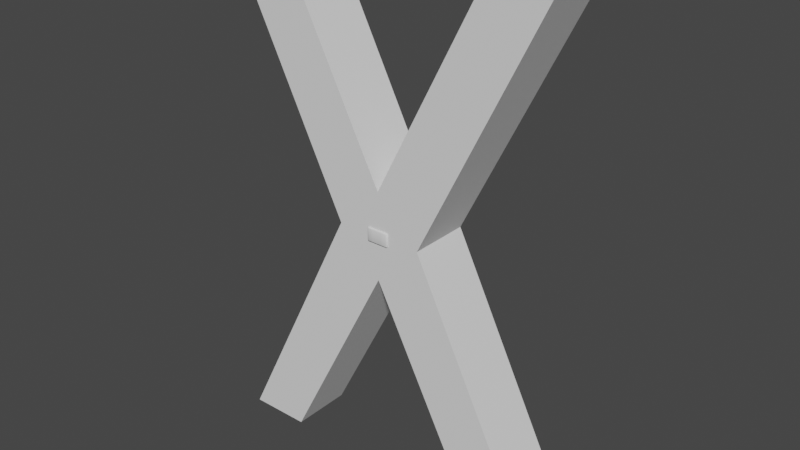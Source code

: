# Source: intenal_models.blend  (saved by Blender 2.91.10; exported with 4.5.12 LTS)
import bpy
from mathutils import Matrix  # noqa: F401  (used for matrix-valued properties, if any)

bpy.ops.wm.read_factory_settings(use_empty=True)
scene = bpy.context.scene
scene.name = 'Scene'

# ---- collections
col_workspace_gizmos = bpy.data.collections.new('Workspace_Gizmos'); scene.collection.children.link(col_workspace_gizmos)
col_workspace_primitves = bpy.data.collections.new('Workspace_Primitves'); scene.collection.children.link(col_workspace_primitves)
col_workspace_other = bpy.data.collections.new('Workspace_Other'); scene.collection.children.link(col_workspace_other)

# ---- world
world_world = bpy.data.worlds.new('World'); scene.world = world_world
world_world.use_nodes = True; world_world.node_tree.nodes.clear()
_N = world_world.node_tree.nodes; _L = world_world.node_tree.links
n0 = _N.new('ShaderNodeOutputWorld'); n0.name = 'World Output'; n0.location = (300, 300)
n1 = _N.new('ShaderNodeBackground'); n1.name = 'Background'; n1.location = (10, 300)
n1.inputs[0].default_value = (0.05088, 0.05088, 0.05088, 1.0)
_L.new(n1.outputs[0], n0.inputs[0])
n0.is_active_output = True
world_world.color = (0.05088, 0.05088, 0.05088)
world_world.use_sun_shadow = False
world_world.sun_shadow_jitter_overblur = 0.0

# ---- meshes
me_cube_002 = bpy.data.meshes.new('Cube.002')
me_cube_002.from_pydata([(-0.1816, -0.5263, 0.1122), (-0.1816, -0.1783, 0.1122), (-0.3798, 0.3373, 0.3351), (-0.492, 0.3373, 0.3351), (-0.3798, 0.3373, 0.2229), (-0.492, 0.3373, 0.2229), (-0.3798, 0.229, 0.2229), (-0.0694, -0.1783, 0.1122), (-0.492, 0.229, 0.2229), (-0.0694, -0.5263, 0.1122), (-0.3798, 0.229, 0.3351), (-0.492, 0.229, 0.3351), (0.1816, -0.5263, 0.1122), (0.1816, -0.1783, 0.1122), (0.3798, 0.3373, 0.3351), (0.492, 0.3373, 0.3351), (0.3798, 0.3373, 0.2229), (0.492, 0.3373, 0.2229), (0.3798, 0.229, 0.2229), (0.0694, -0.1783, 0.1122), (0.492, 0.229, 0.2229), (0.0694, -0.5263, 0.1122), (0.3798, 0.229, 0.3351), (0.492, 0.229, 0.3351), (-0.1816, -0.5263, -0.1122), (-0.1816, -0.1783, -0.1122), (-0.3798, 0.3373, -0.3351), (-0.492, 0.3373, -0.3351), (-0.3798, 0.3373, -0.2229), (-0.492, 0.3373, -0.2229), (-0.3798, 0.229, -0.2229), (-0.0694, -0.1783, -0.1122), (-0.492, 0.229, -0.2229), (-0.0694, -0.5263, -0.1122), (-0.1816, -0.5263, 0.0), (-0.1816, -0.1783, 0.0), (-0.3798, 0.229, -0.3351), (-0.492, 0.229, -0.3351), (-0.0694, -0.5263, 0.0), (-0.0694, -0.1783, 0.0), (0.1816, -0.5263, -0.1122), (0.1816, -0.1783, -0.1122), (0.3798, 0.3373, -0.3351), (0.492, 0.3373, -0.3351), (0.3798, 0.3373, -0.2229), (0.492, 0.3373, -0.2229), (0.3798, 0.229, -0.2229), (0.0694, -0.1783, -0.1122), (0.492, 0.229, -0.2229), (0.0694, -0.5263, -0.1122), (0.1816, -0.5263, 0.0), (0.1816, -0.1783, 0.0), (0.3798, 0.229, -0.3351), (0.492, 0.229, -0.3351), (0.0694, -0.5263, 0.0), (0.0694, -0.1783, 0.0)], [], [(34, 0, 1, 35), (1, 7, 10, 11), (38, 9, 0, 34), (7, 1, 0, 9), (5, 3, 2, 4), (39, 35, 8, 6), (7, 39, 6, 10), (8, 11, 3, 5), (11, 10, 2, 3), (35, 1, 11, 8), (14, 16, 4, 2), (18, 22, 10, 6), (47, 49, 33, 31), (55, 39, 7, 19), (21, 9, 38, 54), (50, 51, 13, 12), (48, 45, 17, 20), (13, 23, 22, 19), (54, 50, 12, 21), (19, 21, 12, 13), (17, 16, 14, 15), (30, 28, 4, 6), (55, 18, 20, 51), (19, 22, 18, 55), (20, 17, 15, 23), (45, 44, 16, 17), (23, 15, 14, 22), (51, 20, 23, 13), (29, 32, 8, 5), (16, 18, 6, 4), (22, 14, 2, 10), (34, 35, 25, 24), (25, 37, 36, 31), (38, 34, 24, 33), (31, 33, 24, 25), (29, 28, 26, 27), (39, 30, 32, 35), (31, 36, 30, 39), (32, 29, 27, 37), (37, 27, 26, 36), (35, 32, 37, 25), (52, 46, 30, 36), (44, 42, 26, 28), (55, 47, 31, 39), (49, 54, 38, 33), (50, 40, 41, 51), (46, 48, 20, 18), (41, 47, 52, 53), (54, 49, 40, 50), (47, 41, 40, 49), (45, 43, 42, 44), (32, 30, 6, 8), (55, 51, 48, 46), (47, 55, 46, 52), (28, 29, 5, 4), (48, 53, 43, 45), (44, 46, 18, 16), (53, 52, 42, 43), (51, 41, 53, 48), (19, 7, 9, 21), (46, 44, 28, 30), (42, 52, 36, 26)])
me_cube_002.polygons.foreach_set('use_smooth', [True] * 62)
_uv = me_cube_002.uv_layers.new(name='UVMap')
_uv.uv.foreach_set('vector', [0.5, 0.0, 0.625, 0.0, 0.625, 0.25, 0.5, 0.25, 0.875, 0.5, 0.75, 0.5, 0.75, 0.5, 0.875, 0.5, 0.5, 0.875, 0.625, 0.875, 0.625, 1.0, 0.5, 1.0, 0.75, 0.5, 0.875, 0.5, 0.875, 0.75, 0.75, 0.75, 0.5, 0.25, 0.625, 0.25, 0.625, 0.375, 0.5, 0.375, 0.0, 0.0, 0.0, 0.0, 0.0, 0.0, 0.0, 0.0, 0.0, 0.0, 0.0, 0.0, 0.0, 0.0, 0.0, 0.0, 0.5, 0.25, 0.625, 0.25, 0.625, 0.25, 0.5, 0.25, 0.875, 0.5, 0.75, 0.5, 0.75, 0.5, 0.875, 0.5, 0.5, 0.25, 0.625, 0.25, 0.625, 0.25, 0.5, 0.25, 0.625, 0.375, 0.5, 0.375, 0.5, 0.375, 0.625, 0.375, 0.0, 0.0, 0.0, 0.0, 0.0, 0.0, 0.0, 0.0, 0.75, 0.5, 0.75, 0.75, 0.75, 0.75, 0.75, 0.5, 0.0, 0.0, 0.0, 0.0, 0.0, 0.0, 0.0, 0.0, 0.625, 0.875, 0.625, 0.875, 0.5, 0.875, 0.5, 0.875, 0.5, 0.0, 0.5, 0.25, 0.625, 0.25, 0.625, 0.0, 0.5, 0.25, 0.5, 0.25, 0.5, 0.25, 0.5, 0.25, 0.875, 0.5, 0.875, 0.5, 0.75, 0.5, 0.75, 0.5, 0.5, 0.875, 0.5, 1.0, 0.625, 1.0, 0.625, 0.875, 0.75, 0.5, 0.75, 0.75, 0.875, 0.75, 0.875, 0.5, 0.5, 0.25, 0.5, 0.375, 0.625, 0.375, 0.625, 0.25, 0.0, 0.0, 0.0, 0.0, 0.0, 0.0, 0.0, 0.0, 0.0, 0.0, 0.0, 0.0, 0.0, 0.0, 0.0, 0.0, 0.0, 0.0, 0.0, 0.0, 0.0, 0.0, 0.0, 0.0, 0.5, 0.25, 0.5, 0.25, 0.625, 0.25, 0.625, 0.25, 0.5, 0.25, 0.5, 0.375, 0.5, 0.375, 0.5, 0.25, 0.875, 0.5, 0.875, 0.5, 0.75, 0.5, 0.75, 0.5, 0.5, 0.25, 0.5, 0.25, 0.625, 0.25, 0.625, 0.25, 0.5, 0.25, 0.5, 0.25, 0.5, 0.25, 0.5, 0.25, 0.0, 0.0, 0.0, 0.0, 0.0, 0.0, 0.0, 0.0, 0.75, 0.5, 0.75, 0.5, 0.75, 0.5, 0.75, 0.5, 0.5, 0.0, 0.5, 0.25, 0.625, 0.25, 0.625, 0.0, 0.875, 0.5, 0.875, 0.5, 0.75, 0.5, 0.75, 0.5, 0.5, 0.875, 0.5, 1.0, 0.625, 1.0, 0.625, 0.875, 0.75, 0.5, 0.75, 0.75, 0.875, 0.75, 0.875, 0.5, 0.5, 0.25, 0.5, 0.375, 0.625, 0.375, 0.625, 0.25, 0.0, 0.0, 0.0, 0.0, 0.0, 0.0, 0.0, 0.0, 0.0, 0.0, 0.0, 0.0, 0.0, 0.0, 0.0, 0.0, 0.5, 0.25, 0.5, 0.25, 0.625, 0.25, 0.625, 0.25, 0.875, 0.5, 0.875, 0.5, 0.75, 0.5, 0.75, 0.5, 0.5, 0.25, 0.5, 0.25, 0.625, 0.25, 0.625, 0.25, 0.0, 0.0, 0.0, 0.0, 0.0, 0.0, 0.0, 0.0, 0.5, 0.375, 0.625, 0.375, 0.625, 0.375, 0.5, 0.375, 0.0, 0.0, 0.0, 0.0, 0.0, 0.0, 0.0, 0.0, 0.625, 0.875, 0.5, 0.875, 0.5, 0.875, 0.625, 0.875, 0.5, 0.0, 0.625, 0.0, 0.625, 0.25, 0.5, 0.25, 0.0, 0.0, 0.0, 0.0, 0.0, 0.0, 0.0, 0.0, 0.875, 0.5, 0.75, 0.5, 0.75, 0.5, 0.875, 0.5, 0.5, 0.875, 0.625, 0.875, 0.625, 1.0, 0.5, 1.0, 0.75, 0.5, 0.875, 0.5, 0.875, 0.75, 0.75, 0.75, 0.5, 0.25, 0.625, 0.25, 0.625, 0.375, 0.5, 0.375, 0.0, 0.0, 0.0, 0.0, 0.0, 0.0, 0.0, 0.0, 0.0, 0.0, 0.0, 0.0, 0.0, 0.0, 0.0, 0.0, 0.0, 0.0, 0.0, 0.0, 0.0, 0.0, 0.0, 0.0, 0.5, 0.375, 0.5, 0.25, 0.5, 0.25, 0.5, 0.375, 0.5, 0.25, 0.625, 0.25, 0.625, 0.25, 0.5, 0.25, 0.0, 0.0, 0.0, 0.0, 0.0, 0.0, 0.0, 0.0, 0.875, 0.5, 0.75, 0.5, 0.75, 0.5, 0.875, 0.5, 0.5, 0.25, 0.625, 0.25, 0.625, 0.25, 0.5, 0.25, 0.75, 0.5, 0.75, 0.5, 0.75, 0.75, 0.75, 0.75, 0.0, 0.0, 0.0, 0.0, 0.0, 0.0, 0.0, 0.0, 0.75, 0.5, 0.75, 0.5, 0.75, 0.5, 0.75, 0.5])
me_cube_002.use_remesh_fix_poles = True
me_cube_002.use_remesh_preserve_attributes = False
me_cube_002.update()
me_cube_004 = bpy.data.meshes.new('Cube.004')
me_cube_004.from_pydata([(1.753, -0.5, 4.098), (1.753, 0.5, 4.098), (2.752, 0.5, 4.098), (2.752, -0.5, 4.098), (0.0, -0.5, 0.7071), (0.0, 0.5, 0.7071), (-1.753, -0.5, 4.098), (-1.753, 0.5, 4.098), (-2.752, 0.5, 4.098), (-2.752, -0.5, 4.098), (0.7071, -0.5, 0.0), (0.7071, 0.5, 0.0), (1.753, -0.5, -4.098), (1.753, 0.5, -4.098), (2.752, 0.5, -4.098), (2.752, -0.5, -4.098), (0.0, -0.5, -0.7071), (0.0, 0.5, -0.7071), (-0.7071, -0.5, 0.0), (-0.7071, 0.5, 0.0), (-1.753, -0.5, -4.098), (-1.753, 0.5, -4.098), (-2.752, 0.5, -4.098), (-2.752, -0.5, -4.098)], [], [(2, 1, 0, 3), (10, 11, 2, 3), (5, 4, 0, 1), (4, 10, 3, 0), (11, 5, 1, 2), (8, 9, 6, 7), (18, 9, 8, 19), (5, 7, 6, 4), (4, 6, 9, 18), (19, 8, 7, 5), (5, 11, 17, 19), (14, 15, 12, 13), (10, 15, 14, 11), (17, 13, 12, 16), (16, 12, 15, 10), (11, 14, 13, 17), (10, 4, 18, 16), (22, 21, 20, 23), (18, 19, 22, 23), (17, 16, 20, 21), (16, 18, 23, 20), (19, 17, 21, 22)])
_uv = me_cube_004.uv_layers.new(name='UVMap')
_uv.uv.foreach_set('vector', [0.625, 0.5, 0.875, 0.5, 0.875, 0.75, 0.625, 0.75, 0.625, 0.75, 0.625, 0.5, 0.625, 0.5, 0.625, 0.75, 0.875, 0.5, 0.875, 0.75, 0.875, 0.75, 0.875, 0.5, 0.875, 0.75, 0.625, 0.75, 0.625, 0.75, 0.875, 0.75, 0.625, 0.5, 0.875, 0.5, 0.875, 0.5, 0.625, 0.5, 0.625, 0.5, 0.625, 0.75, 0.875, 0.75, 0.875, 0.5, 0.625, 0.75, 0.625, 0.75, 0.625, 0.5, 0.625, 0.5, 0.875, 0.5, 0.875, 0.5, 0.875, 0.75, 0.875, 0.75, 0.875, 0.75, 0.875, 0.75, 0.625, 0.75, 0.625, 0.75, 0.625, 0.5, 0.625, 0.5, 0.875, 0.5, 0.875, 0.5, 0.875, 0.5, 0.625, 0.5, 0.875, 0.5, 0.625, 0.5, 0.625, 0.5, 0.625, 0.75, 0.875, 0.75, 0.875, 0.5, 0.625, 0.75, 0.625, 0.75, 0.625, 0.5, 0.625, 0.5, 0.875, 0.5, 0.875, 0.5, 0.875, 0.75, 0.875, 0.75, 0.875, 0.75, 0.875, 0.75, 0.625, 0.75, 0.625, 0.75, 0.625, 0.5, 0.625, 0.5, 0.875, 0.5, 0.875, 0.5, 0.625, 0.75, 0.875, 0.75, 0.625, 0.75, 0.875, 0.75, 0.625, 0.5, 0.875, 0.5, 0.875, 0.75, 0.625, 0.75, 0.625, 0.75, 0.625, 0.5, 0.625, 0.5, 0.625, 0.75, 0.875, 0.5, 0.875, 0.75, 0.875, 0.75, 0.875, 0.5, 0.875, 0.75, 0.625, 0.75, 0.625, 0.75, 0.875, 0.75, 0.625, 0.5, 0.875, 0.5, 0.875, 0.5, 0.625, 0.5])
me_cube_004.use_remesh_fix_poles = True
me_cube_004.use_remesh_preserve_attributes = False
me_cube_004.use_mirror_vertex_groups = False
me_cube_004.update()

# ---- objects
ob_camera = bpy.data.objects.new('camera', me_cube_002)
ob_misssing_mesh = bpy.data.objects.new('misssing_mesh', me_cube_004)

# ---- transforms, parenting, visibility, modifiers, constraints
ob_camera.location = (0.0, 0.0, 0.0)
ob_camera.lineart.crease_threshold = 0.0
_m = ob_camera.modifiers.new('Bevel', 'BEVEL')
_m.width = 0.019
_m.width_pct = 0.019
_m.segments = 2
ob_misssing_mesh.location = (0.0, 0.0, 0.0)
ob_misssing_mesh.lineart.crease_threshold = 0.0

# ---- collection membership
col_workspace_gizmos.objects.link(ob_camera)
col_workspace_other.objects.link(ob_misssing_mesh)

# ---- scene / render settings (as saved in the file)
scene.frame_start = 1; scene.frame_end = 250; scene.frame_set(1)
scene.render.engine = 'BLENDER_EEVEE_NEXT'
scene.cycles.use_denoising = False
scene.cycles.samples = 128
scene.cycles.sampling_pattern = 'TABULATED_SOBOL'
scene.cycles.use_adaptive_sampling = False
scene.cycles.use_light_tree = False
scene.view_settings.view_transform = 'Filmic'
bpy.context.view_layer.update()

# ---- added for rendering (the .blend has no active camera and no usable light): camera, sun
cam_auto = bpy.data.cameras.new('AutoCamera')
cam_auto.lens = 50.0
cam_auto.sensor_width = 36.0
cam_auto.clip_end = 1000.0
ob_auto_camera = bpy.data.objects.new('AutoCamera', cam_auto)
scene.collection.objects.link(ob_auto_camera)
ob_auto_camera.location = (9.18284, -11.0326, 7.34627)
ob_auto_camera.rotation_euler = (1.09748, -7.21219e-08, 0.694738)
scene.camera = ob_auto_camera
light_auto_sun = bpy.data.lights.new('AutoSun', 'SUN')
light_auto_sun.energy = 3.0
light_auto_sun.angle = 0.0523599
ob_auto_sun = bpy.data.objects.new('AutoSun', light_auto_sun)
scene.collection.objects.link(ob_auto_sun)
ob_auto_sun.rotation_euler = (0.872665, 0.174533, 0.523599)
bpy.context.view_layer.update()
